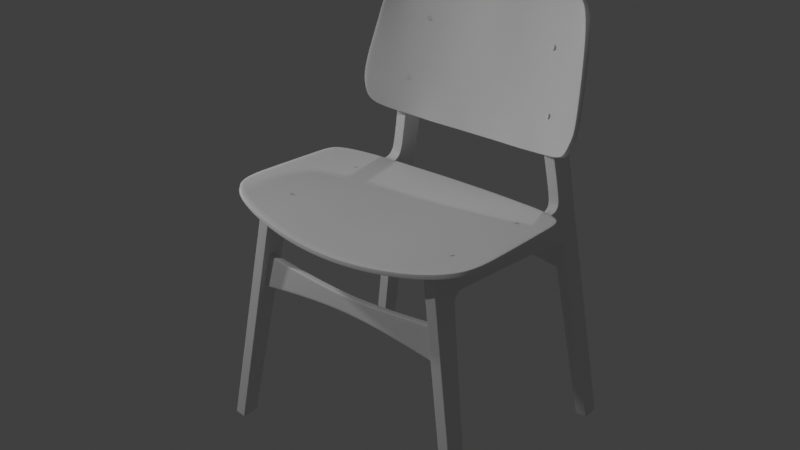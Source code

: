 # Source: chair1.blend  (saved by Blender 2.83.19; exported with 4.5.12 LTS)
import bpy
from mathutils import Matrix  # noqa: F401  (used for matrix-valued properties, if any)

bpy.ops.wm.read_factory_settings(use_empty=True)
scene = bpy.context.scene
scene.name = 'Scene'

# ---- collections
col_references = bpy.data.collections.new('References'); scene.collection.children.link(col_references)
col_chair = bpy.data.collections.new('Chair'); scene.collection.children.link(col_chair)

# ---- node groups
ng_auto_smooth = bpy.data.node_groups.new('Auto Smooth', 'GeometryNodeTree')
_s = ng_auto_smooth.interface.new_socket(name='Geometry', in_out='OUTPUT', socket_type='NodeSocketGeometry')
_s = ng_auto_smooth.interface.new_socket(name='Geometry', in_out='INPUT', socket_type='NodeSocketGeometry')
_s = ng_auto_smooth.interface.new_socket(name='Angle', in_out='INPUT', socket_type='NodeSocketFloat')
_s.subtype = 'ANGLE'
_s.min_value = 0.0
_s.max_value = 3.142
ng_auto_smooth.is_modifier = True
_N = ng_auto_smooth.nodes; _L = ng_auto_smooth.links
n0 = _N.new('NodeGroupOutput'); n0.name = 'Group Output'; n0.location = (480, -100)
n1 = _N.new('NodeGroupInput'); n1.name = 'Group Input'; n1.location = (-420, -300)
n2 = _N.new('NodeGroupInput'); n2.name = 'Group Input.001'; n2.location = (-60, -100)
n3 = _N.new('GeometryNodeSetShadeSmooth'); n3.name = 'Set Shade Smooth'; n3.location = (120, -100)
n3.domain = 'EDGE'
n4 = _N.new('GeometryNodeSetShadeSmooth'); n4.name = 'Set Shade Smooth.001'; n4.location = (300, -100)
n5 = _N.new('GeometryNodeInputMeshEdgeAngle'); n5.name = 'Edge Angle'; n5.location = (-420, -220)
n6 = _N.new('GeometryNodeInputEdgeSmooth'); n6.name = 'Is Edge Smooth'; n6.location = (-60, -160)
n7 = _N.new('GeometryNodeInputShadeSmooth'); n7.name = 'Is Face Smooth'; n7.location = (-240, -340)
n8 = _N.new('FunctionNodeBooleanMath'); n8.name = 'Boolean Math'; n8.location = (-60, -220)
n9 = _N.new('FunctionNodeCompare'); n9.name = 'Compare'; n9.location = (-240, -180)
n9.operation = 'LESS_EQUAL'
_L.new(n5.outputs[0], n9.inputs[0])
_L.new(n4.outputs[0], n0.inputs[0])
_L.new(n1.outputs[1], n9.inputs[1])
_L.new(n9.outputs[0], n8.inputs[0])
_L.new(n7.outputs[0], n8.inputs[1])
_L.new(n2.outputs[0], n3.inputs[0])
_L.new(n6.outputs[0], n3.inputs[1])
_L.new(n3.outputs[0], n4.inputs[0])
_L.new(n8.outputs[0], n3.inputs[2])
n0.is_active_output = True

# ---- world
world_world = bpy.data.worlds.new('World'); scene.world = world_world
world_world.use_nodes = True; world_world.node_tree.nodes.clear()
_N = world_world.node_tree.nodes; _L = world_world.node_tree.links
n0 = _N.new('ShaderNodeOutputWorld'); n0.name = 'World Output'; n0.location = (300, 300)
n1 = _N.new('ShaderNodeBackground'); n1.name = 'Background'; n1.location = (10, 300)
n1.inputs[0].default_value = (0.05088, 0.05088, 0.05088, 1.0)
_L.new(n1.outputs[0], n0.inputs[0])
n0.is_active_output = True
world_world.color = (0.05088, 0.05088, 0.05088)
world_world.use_sun_shadow = False
world_world.sun_shadow_jitter_overblur = 0.0

# ---- cameras
cam_camera_001 = bpy.data.cameras.new('Camera.001')
cam_camera_001.lens = 35.0

# ---- lights
light_trilamp_back = bpy.data.lights.new('TriLamp-Back', 'AREA')
light_trilamp_back.transmission_factor = 0.0
light_trilamp_back.energy = 27.49
light_trilamp_back.shadow_soft_size = 0.25
light_trilamp_back.shadow_maximum_resolution = 0.006
light_trilamp_back.use_absolute_resolution = True
light_trilamp_fill = bpy.data.lights.new('TriLamp-Fill', 'AREA')
light_trilamp_fill.transmission_factor = 0.0
light_trilamp_fill.energy = 196.3
light_trilamp_fill.shadow_soft_size = 0.25
light_trilamp_fill.shadow_maximum_resolution = 0.006
light_trilamp_fill.use_absolute_resolution = True
light_trilamp_key = bpy.data.lights.new('TriLamp-Key', 'AREA')
light_trilamp_key.transmission_factor = 0.0
light_trilamp_key.energy = 78.54
light_trilamp_key.shadow_soft_size = 0.25
light_trilamp_key.shadow_maximum_resolution = 0.006
light_trilamp_key.use_absolute_resolution = True

# ---- meshes
me_cube = bpy.data.meshes.new('Cube')
me_cube.from_pydata([(0.05317, 0.04364, 1.91), (0.05317, 0.08213, -0.09246), (0.05317, 0.05229, 2.266), (0.05317, -0.09162, -0.09246), (0.05317, -0.0157, 0.9627), (0.05317, 0.3065, 1.968), (0.05317, 1.538, 1.871), (0.05317, 0.1763, 0.9573), (0.05317, -0.02722, 0.9631), (0.05317, 0.4041, 2.247), (0.05317, 0.3825, 1.989), (0.05317, 0.03061, 1.911), (0.05317, 0.2608, 1.9), (0.05317, 0.2824, 2.254), (0.05317, 0.07488, -0.09246), (0.05317, 0.06589, 2.265), (0.05317, 0.1678, 0.9576), (0.05317, 0.2546, 1.901), (0.05317, 0.0375, 2.024), (0.05317, -0.08179, -0.09246), (0.05317, 1.538, 1.877), (0.05317, 0.3829, 1.994), (0.0, -0.09017, -0.06866), (0.05317, 0.2985, 1.973), (0.0, 0.08426, -0.06879), (0.05317, 0.07697, -0.06878), (0.05317, 0.05262, 2.021), (0.0, 0.05229, 2.266), (0.0, -0.09162, -0.09246), (0.0, 0.08213, -0.09246), (0.0, 0.3065, 1.968), (0.0, 1.456, 2.191), (0.0, 1.538, 1.871), (0.0, 0.1763, 0.9573), (0.0, -0.02722, 0.9631), (0.0, 0.3825, 1.989), (0.05317, -0.09017, -0.06866), (0.0, 0.03061, 1.911), (0.0, 0.2608, 1.9), (0.0, -0.08179, -0.09246), (0.05317, -0.0803, -0.06867), (0.0, 0.07488, -0.09246), (0.05317, 0.08426, -0.06879), (0.0, 0.0375, 2.024), (0.05317, 0.05006, 2.23), (0.05317, 0.06389, 2.229), (0.05317, 0.2841, 2.212), (0.05317, 0.4009, 2.21), (0.0, 0.05006, 2.23), (0.0, 1.544, 2.14), (0.05317, 1.762, 1.846), (0.05317, 1.762, 1.853), (0.0, 1.762, 1.846), (0.0, 1.763, 2.131), (0.05317, 1.826, 1.825), (1.02e-07, 1.859, 1.775), (0.05317, 1.83, 1.829), (0.0, 2.009, -0.08937), (0.0, 1.992, -0.05719), (0.0, 1.83, 2.174), (0.05317, 1.864, 1.779), (-7.816e-10, 1.826, 1.825), (0.05317, 1.859, 1.775), (0.05317, 2.088, 1.834), (-1.068e-09, 2.092, 1.785), (0.0, 2.088, 1.834), (0.05317, 2.076, 2.177), (0.0, 2.076, 2.177), (0.05317, 2.092, 1.785), (0.05317, 1.997, -0.05343), (0.05317, 1.992, -0.05719), (0.0, 2.172, -0.0465), (0.05317, 2.172, -0.0465), (0.0, 2.014, -0.08937), (0.05317, 2.014, -0.08937), (0.05317, 2.009, -0.08937), (0.0, 2.165, -0.08937), (0.05317, 2.165, -0.08937), (0.0, 1.847, 2.257), (0.05317, 2.075, 2.26), (0.0, 2.075, 2.26), (0.0, 1.828, 2.588), (0.05317, 2.063, 2.59), (0.0, 2.063, 2.59), (0.05317, 1.844, 2.849), (0.05317, 2.071, 2.783), (0.0, 2.071, 2.783), (0.05317, 2.073, 3.562), (0.0, 2.073, 3.562), (0.05317, 2.059, 2.176), (0.05317, 2.201, 3.634), (0.0, 2.065, 2.686), (0.05317, 2.065, 2.686), (0.0, 1.817, 2.719), (1.284e-16, 2.219, 3.518), (0.05317, 2.055, 2.788), (0.05317, 2.219, 3.518), (0.0, 2.152, -0.08937), (0.05317, 2.159, -0.04701), (0.0, 2.201, 3.634), (0.05317, 2.152, -0.08937), (0.05317, 2.069, 1.833), (0.05317, 2.075, 1.784), (0.05317, 1.456, 2.191), (0.05317, 1.421, 2.193), (0.05317, 1.541, 2.121), (0.05317, 1.544, 2.14), (0.05317, 1.763, 2.131), (0.05317, 1.763, 2.112), (0.05317, 1.83, 2.174), (0.05317, 1.846, 2.165), (0.05317, 1.847, 2.257), (0.05317, 1.864, 2.257), (0.05317, 1.828, 2.588), (0.05317, 1.846, 2.588), (0.05317, 1.831, 2.788), (0.05317, 1.817, 2.719), (0.05317, 2.06, 2.26), (0.05317, 2.047, 2.59), (0.05317, 2.048, 2.694), (0.05317, 2.208, 3.518), (0.05317, 2.192, 3.628), (0.05317, 2.122, 3.697), (0.0, 2.122, 3.697), (0.05317, 2.115, 3.688), (0.05317, 0.04813, 1.965), (0.05317, 0.2785, 1.937), (0.05317, 0.03405, 1.967), (0.05317, 0.2708, 1.941), (0.0, 0.2785, 1.937), (0.0, 0.03405, 1.967), (0.05317, 0.3424, 1.985), (0.05317, 0.3369, 1.991), (0.05317, 0.3433, 2.251), (0.0, 0.3424, 1.985), (0.05317, 0.3425, 2.211), (0.05317, 1.794, 1.842), (0.0, 1.794, 1.842), (0.05317, 1.796, 1.847), (0.0, 1.797, 2.147), (0.05317, 1.805, 2.133), (0.05317, 1.797, 2.147), (0.0, 1.846, 1.801), (0.05317, 1.846, 1.801), (0.05317, 1.851, 1.805), (-5.339e-10, 2.09, 1.809), (0.05317, 2.09, 1.809), (0.05317, 2.072, 1.809), (0.0, 1.654, 2.127), (0.0, 1.65, 1.859), (0.05317, 1.65, 1.865), (0.05317, 1.65, 1.859), (0.05317, 1.652, 2.108), (0.05317, 1.654, 2.127), (0.05317, 2.096, 1.687), (0.0, 2.096, 1.687), (0.05317, 1.871, 1.681), (0.05317, 1.866, 1.677), (0.0, 1.866, 1.677), (0.05317, 2.08, 1.686), (0.04585, 1.456, 2.191), (0.04585, 1.544, 2.14), (0.04585, 1.763, 2.131), (0.04585, 1.83, 2.174), (0.04585, 1.847, 2.257), (0.04585, 1.828, 2.588), (0.04585, 1.817, 2.719), (0.04585, 1.797, 2.147), (0.04585, 1.654, 2.127), (0.0442, 0.05229, 2.266), (0.0442, 0.08213, -0.09246), (0.0442, 0.3065, 1.968), (0.0442, -0.09162, -0.09246), (0.0442, 1.538, 1.871), (0.0442, 0.1763, 0.9573), (0.0442, -0.09017, -0.06866), (0.0442, 0.2608, 1.9), (0.0442, -0.02722, 0.9631), (0.0442, 0.3825, 1.989), (0.0442, 0.03061, 1.911), (0.0442, -0.08179, -0.09246), (0.0442, 0.07488, -0.09246), (0.0442, 0.08426, -0.06879), (0.0442, 0.0375, 2.024), (0.0442, 0.05006, 2.23), (0.0442, 1.762, 1.846), (0.0442, 1.826, 1.825), (0.0442, 1.859, 1.775), (0.0442, 2.088, 1.834), (0.0442, 2.076, 2.177), (0.0442, 2.092, 1.785), (0.0442, 1.992, -0.05719), (0.0442, 2.172, -0.0465), (0.0442, 2.009, -0.08937), (0.0442, 2.014, -0.08937), (0.0442, 2.165, -0.08937), (0.0442, 2.075, 2.26), (0.0442, 2.063, 2.59), (0.0442, 2.071, 2.783), (0.0442, 2.152, -0.08937), (0.0442, 2.065, 2.686), (0.0442, 2.219, 3.518), (0.0442, 2.201, 3.634), (0.0442, 2.122, 3.697), (0.0442, 0.03405, 1.967), (0.0442, 0.2785, 1.937), (0.0442, 0.3424, 1.985), (0.0442, 1.794, 1.842), (0.0442, 2.09, 1.809), (0.0442, 1.846, 1.801), (0.0442, 1.65, 1.859), (0.0442, 2.096, 1.687), (0.0442, 1.866, 1.677)], [(88, 87)], [(40, 36, 3, 19), (182, 42, 1, 170), (172, 180, 19, 3), (181, 170, 1, 14), (128, 125, 0, 17), (151, 50, 51, 150), (178, 173, 6, 10), (160, 103, 106, 161), (176, 12, 7, 174), (0, 11, 8, 4), (135, 47, 9, 133), (206, 178, 10, 131), (125, 127, 11, 0), (205, 126, 12, 176), (126, 128, 17, 12), (12, 17, 16, 7), (180, 181, 14, 19), (42, 25, 14, 1), (131, 10, 21, 132), (10, 6, 20, 21), (21, 20, 105, 47), (45, 44, 18, 26), (46, 45, 26, 23), (17, 0, 4, 16), (25, 40, 19, 14), (184, 48, 43, 183), (174, 7, 42, 182), (4, 8, 36, 40), (204, 130, 37, 179), (7, 16, 25, 42), (179, 37, 34, 177), (16, 4, 40, 25), (177, 34, 22, 175), (175, 22, 28, 172), (169, 27, 48, 184), (13, 15, 45, 46), (15, 2, 44, 45), (150, 51, 108, 152), (132, 21, 47, 135), (138, 56, 110, 140), (136, 54, 56, 138), (168, 162, 53, 148), (210, 185, 50, 151), (167, 163, 59, 139), (101, 63, 66, 89), (207, 186, 54, 136), (89, 117, 112, 110), (189, 196, 79, 66), (143, 62, 60, 144), (209, 187, 62, 143), (157, 70, 69, 156), (208, 190, 64, 145), (189, 66, 63, 188), (159, 98, 72, 154), (147, 146, 63, 101), (192, 195, 76, 71), (98, 100, 77, 72), (212, 191, 70, 157), (211, 192, 71, 155), (194, 74, 75, 193), (199, 195, 77, 100), (70, 75, 74, 69), (191, 193, 75, 70), (165, 166, 93, 81), (164, 165, 81, 78), (163, 164, 78, 59), (117, 118, 114, 112), (196, 197, 82, 79), (198, 201, 96, 85), (200, 198, 85, 92), (194, 199, 100, 74), (95, 120, 87, 84), (197, 200, 92, 82), (118, 119, 115, 114), (119, 95, 84, 115), (79, 82, 118, 117), (201, 94, 99, 202), (85, 96, 120, 95), (82, 92, 119, 118), (152, 153, 106, 105), (103, 104, 105, 106), (140, 141, 107, 108), (112, 111, 109, 110), (111, 112, 114, 113), (113, 114, 115, 116), (47, 105, 104, 9), (92, 85, 95, 119), (69, 74, 100, 98), (144, 147, 101, 56), (156, 69, 98, 159), (66, 79, 117, 89), (56, 101, 89, 110), (120, 96, 90, 121), (121, 90, 122, 124), (202, 99, 123, 203), (120, 121, 124, 87), (183, 43, 130, 204), (5, 23, 128, 126), (171, 5, 126, 205), (26, 18, 127, 125), (23, 26, 125, 128), (23, 132, 135, 46), (5, 131, 132, 23), (171, 206, 131, 5), (46, 135, 133, 13), (110, 109, 141, 140), (185, 207, 136, 50), (162, 167, 139, 53), (50, 136, 138, 51), (51, 138, 140, 108), (60, 102, 147, 144), (102, 68, 146, 147), (188, 208, 145, 65), (186, 209, 143, 54), (54, 143, 144, 56), (108, 107, 153, 152), (173, 210, 151, 6), (161, 168, 148, 49), (20, 150, 152, 105), (6, 151, 150, 20), (60, 156, 159, 102), (190, 211, 155, 64), (187, 212, 157, 62), (102, 159, 154, 68), (62, 157, 156, 60), (106, 153, 168, 161), (107, 141, 167, 162), (109, 111, 164, 163), (111, 113, 165, 164), (113, 116, 166, 165), (141, 109, 163, 167), (153, 107, 162, 168), (31, 160, 161, 49), (55, 158, 212, 187), (68, 154, 211, 190), (32, 149, 210, 173), (61, 142, 209, 186), (63, 146, 208, 188), (52, 137, 207, 185), (30, 134, 206, 171), (30, 171, 205, 129), (18, 183, 204, 127), (90, 202, 203, 122), (96, 201, 202, 90), (83, 91, 200, 197), (73, 97, 199, 194), (91, 86, 198, 200), (86, 94, 201, 198), (80, 83, 197, 196), (58, 57, 193, 191), (97, 76, 195, 199), (73, 194, 193, 57), (154, 72, 192, 211), (158, 58, 191, 212), (72, 77, 195, 192), (67, 189, 188, 65), (146, 68, 190, 208), (142, 55, 187, 209), (67, 80, 196, 189), (137, 61, 186, 207), (149, 52, 185, 210), (2, 169, 184, 44), (36, 175, 172, 3), (8, 177, 175, 36), (11, 179, 177, 8), (127, 204, 179, 11), (33, 174, 182, 24), (44, 184, 183, 18), (39, 41, 181, 180), (129, 205, 176, 38), (134, 35, 178, 206), (38, 176, 174, 33), (35, 32, 173, 178), (41, 29, 170, 181), (28, 39, 180, 172), (24, 182, 170, 29)])
me_cube.polygons.foreach_set('use_smooth', [True] * 176)
_uv = me_cube.uv_layers.new(name='UVMap')
_uv.uv.foreach_set('vector', [0.6225, 0.2358, 0.6225, 0.25, 0.625, 0.25, 0.625, 0.2358, 0.6225, 0.9789, 0.6225, 1.0, 0.625, 1.0, 0.625, 0.9789, 0.8539, 0.5, 0.8539, 0.5142, 0.875, 0.5142, 0.875, 0.5, 0.8539, 0.7396, 0.8539, 0.75, 0.875, 0.75, 0.875, 0.7396, 0.4067, 0.01044, 0.4067, 0.2358, 0.4127, 0.2358, 0.4127, 0.01044, 0.4012, 0.0, 0.4012, 0.0, 0.4007, 0.0, 0.4007, 0.0, 0.4012, 0.9789, 0.4012, 0.9789, 0.4012, 1.0, 0.4012, 1.0, 0.375, 0.9424, 0.375, 0.9531, 0.3789, 0.9531, 0.3789, 0.9424, 0.4127, 0.9789, 0.4127, 1.0, 0.5131, 1.0, 0.5131, 0.9789, 0.4127, 0.2358, 0.4127, 0.25, 0.5131, 0.25, 0.5131, 0.2358, 0.3789, 0.005221, 0.3789, 0.0, 0.375, 0.0, 0.375, 0.005221, 0.4012, 0.9789, 0.4012, 0.9789, 0.4012, 1.0, 0.4012, 1.0, 0.4067, 0.2358, 0.4067, 0.25, 0.4127, 0.25, 0.4127, 0.2358, 0.407, 0.9789, 0.407, 1.0, 0.4127, 1.0, 0.4127, 0.9789, 0.407, 0.0, 0.4067, 0.01044, 0.4127, 0.01044, 0.4127, 0.0, 0.4127, 0.0, 0.4127, 0.01044, 0.5131, 0.01044, 0.5131, 0.0, 0.8539, 0.5142, 0.8539, 0.7396, 0.875, 0.7396, 0.875, 0.5142, 0.6225, 0.0, 0.6225, 0.01044, 0.625, 0.01044, 0.625, 0.0, 0.4012, 0.0, 0.4012, 0.0, 0.4007, 0.0, 0.4007, 0.005221, 0.4012, 0.0, 0.4012, 0.0, 0.4007, 0.0, 0.4007, 0.0, 0.4007, 0.0, 0.4007, 0.0, 0.3805, 0.0, 0.3789, 0.0, 0.3789, 0.2358, 0.3789, 0.25, 0.4007, 0.25, 0.4007, 0.2358, 0.3789, 0.01044, 0.3789, 0.2358, 0.4007, 0.2358, 0.4007, 0.01044, 0.4127, 0.01044, 0.4127, 0.2358, 0.5131, 0.2358, 0.5131, 0.01044, 0.6225, 0.01044, 0.6225, 0.2358, 0.625, 0.2358, 0.625, 0.01044, 0.3789, 0.2711, 0.3789, 0.375, 0.4007, 0.375, 0.4007, 0.2711, 0.5131, 0.9789, 0.5131, 1.0, 0.6225, 1.0, 0.6225, 0.9789, 0.5131, 0.2358, 0.5131, 0.25, 0.6225, 0.25, 0.6225, 0.2358, 0.4067, 0.2711, 0.4067, 0.375, 0.4127, 0.375, 0.4127, 0.2711, 0.5131, 0.0, 0.5131, 0.01044, 0.6225, 0.01044, 0.6225, 0.0, 0.4127, 0.2711, 0.4127, 0.375, 0.5131, 0.375, 0.5131, 0.2711, 0.5131, 0.01044, 0.5131, 0.2358, 0.6225, 0.2358, 0.6225, 0.01044, 0.5131, 0.2711, 0.5131, 0.375, 0.6225, 0.375, 0.6225, 0.2711, 0.6225, 0.2711, 0.6225, 0.375, 0.625, 0.375, 0.625, 0.2711, 0.375, 0.2711, 0.375, 0.375, 0.3789, 0.375, 0.3789, 0.2711, 0.375, 0.01044, 0.375, 0.2358, 0.3789, 0.2358, 0.3789, 0.01044, 0.375, 0.2358, 0.375, 0.25, 0.3789, 0.25, 0.3789, 0.2358, 0.4007, 0.0, 0.4007, 0.0, 0.3804, 0.0, 0.3804, 0.0, 0.4007, 0.005221, 0.4007, 0.0, 0.3789, 0.0, 0.3789, 0.005221, 0.4007, 0.0, 0.4007, 0.0, 0.3799, 0.0, 0.3802, 0.0, 0.4012, 0.0, 0.4012, 0.0, 0.4007, 0.0, 0.4007, 0.0, 0.3789, 0.9424, 0.3789, 0.9424, 0.3789, 0.875, 0.3789, 0.875, 0.4012, 0.9789, 0.4012, 0.9789, 0.4012, 1.0, 0.4012, 1.0, 0.3789, 0.9424, 0.3789, 0.9424, 0.3789, 0.875, 0.3789, 0.875, 0.4007, 0.0, 0.4007, 0.0, 0.3789, 0.0, 0.3789, 0.0, 0.4012, 0.9789, 0.4012, 0.9789, 0.4012, 1.0, 0.4012, 1.0, 0.3789, 0.0, 0.3789, 0.0, 0.3789, 0.0, 0.3789, 0.0, 0.3789, 0.9789, 0.3789, 0.9789, 0.3789, 1.0, 0.3789, 1.0, 0.4012, 0.0, 0.4012, 0.0, 0.4007, 0.0, 0.4007, 0.0, 0.4012, 0.9789, 0.4012, 0.9789, 0.4012, 1.0, 0.4012, 1.0, 0.4012, 0.0, 0.4012, 0.0, 0.4007, 0.0, 0.4007, 0.0, 0.4007, 0.9789, 0.4007, 0.9789, 0.4007, 0.875, 0.4007, 0.875, 0.3789, 0.9789, 0.3789, 1.0, 0.4007, 1.0, 0.4007, 0.9789, 0.4007, 0.0, 0.4007, 0.0, 0.4007, 0.0, 0.4007, 0.0, 0.4007, 0.0, 0.4007, 0.0, 0.4007, 0.0, 0.4007, 0.0, 0.4007, 0.9789, 0.4007, 0.9789, 0.4007, 0.875, 0.4007, 0.875, 0.4007, 0.0, 0.4007, 0.0, 0.4007, 0.0, 0.4007, 0.0, 0.4012, 0.9789, 0.4012, 0.9789, 0.4012, 1.0, 0.4012, 1.0, 0.4007, 0.9789, 0.4007, 0.9789, 0.4007, 0.875, 0.4007, 0.875, 0.4007, 0.9789, 0.4007, 1.0, 0.4012, 1.0, 0.4012, 0.9789, 0.4007, 0.9789, 0.4007, 0.9789, 0.4007, 1.0, 0.4007, 1.0, 0.4012, 0.0, 0.4012, 0.0, 0.4007, 0.0, 0.4007, 0.0, 0.4012, 0.9789, 0.4012, 0.9789, 0.4012, 1.0, 0.4012, 1.0, 0.3789, 0.9424, 0.3789, 0.9424, 0.3789, 0.875, 0.3789, 0.875, 0.3789, 0.9424, 0.3789, 0.9424, 0.3789, 0.875, 0.3789, 0.875, 0.3789, 0.9424, 0.3789, 0.9424, 0.3789, 0.875, 0.3789, 0.875, 0.3789, 0.0, 0.3789, 0.0, 0.3789, 0.0, 0.3789, 0.0, 0.3789, 0.9789, 0.3789, 0.9789, 0.3789, 1.0, 0.3789, 1.0, 0.3789, 0.9789, 0.3789, 0.9789, 0.3789, 1.0, 0.3789, 1.0, 0.3789, 0.9789, 0.3789, 0.9789, 0.3789, 1.0, 0.3789, 1.0, 0.4007, 0.9789, 0.4007, 0.9789, 0.4007, 1.0, 0.4007, 1.0, 0.3789, 0.0, 0.3789, 0.0, 0.3789, 0.0, 0.3789, 0.0, 0.3789, 0.9789, 0.3789, 0.9789, 0.3789, 1.0, 0.3789, 1.0, 0.3789, 0.0, 0.3789, 0.0, 0.3789, 0.0, 0.3789, 0.0, 0.3789, 0.0, 0.3789, 0.0, 0.3789, 0.0, 0.3789, 0.0, 0.3789, 0.0, 0.3789, 0.0, 0.3789, 0.0, 0.3789, 0.0, 0.3789, 0.9789, 0.3789, 0.875, 0.3789, 0.875, 0.3789, 0.9789, 0.3789, 0.0, 0.3789, 0.0, 0.3789, 0.0, 0.3789, 0.0, 0.3789, 0.0, 0.3789, 0.0, 0.3789, 0.0, 0.3789, 0.0, 0.3804, 0.0, 0.3789, 0.0, 0.3789, 0.0, 0.3805, 0.0, 0.375, 0.9531, 0.375, 1.0, 0.3789, 1.0, 0.3789, 0.9531, 0.3802, 0.0, 0.3789, 0.0, 0.3789, 0.0, 0.3804, 0.0, 0.3789, 0.0, 0.3789, 0.0, 0.3789, 0.0, 0.3789, 0.0, 0.3789, 0.9531, 0.3789, 1.0, 0.3789, 1.0, 0.3789, 0.9531, 0.3789, 0.9531, 0.3789, 1.0, 0.3789, 1.0, 0.3789, 0.9531, 0.3789, 0.0, 0.3804, 0.0, 0.375, 0.0, 0.375, 0.0, 0.3789, 0.0, 0.3789, 0.0, 0.3789, 0.0, 0.3789, 0.0, 0.4007, 0.0, 0.4007, 0.0, 0.4007, 0.0, 0.4007, 0.0, 0.4007, 0.0, 0.4007, 0.0, 0.4007, 0.0, 0.4007, 0.0, 0.4007, 0.0, 0.4007, 0.0, 0.4007, 0.0, 0.4007, 0.0, 0.3789, 0.0, 0.3789, 0.0, 0.3789, 0.0, 0.3789, 0.0, 0.4007, 0.0, 0.4007, 0.0, 0.3789, 0.0, 0.3795, 0.0, 0.3789, 0.0, 0.3789, 0.0, 0.3789, 0.0, 0.3789, 0.0, 0.3789, 0.0, 0.3789, 0.0, 0.3789, 0.0, 0.3789, 0.0, 0.3789, 0.9789, 0.3789, 0.875, 0.3789, 0.875, 0.3789, 0.9789, 0.3789, 0.0, 0.3789, 0.0, 0.3789, 0.0, 0.3789, 0.0, 0.4007, 0.2711, 0.4007, 0.375, 0.4067, 0.375, 0.4067, 0.2711, 0.4012, 0.0, 0.4007, 0.01044, 0.4067, 0.01044, 0.407, 0.0, 0.4012, 0.9789, 0.4012, 1.0, 0.407, 1.0, 0.407, 0.9789, 0.4007, 0.2358, 0.4007, 0.25, 0.4067, 0.25, 0.4067, 0.2358, 0.4007, 0.01044, 0.4007, 0.2358, 0.4067, 0.2358, 0.4067, 0.01044, 0.4007, 0.01044, 0.4007, 0.005221, 0.3789, 0.005221, 0.3789, 0.01044, 0.4012, 0.0, 0.4012, 0.0, 0.4007, 0.005221, 0.4007, 0.01044, 0.4012, 0.9789, 0.4012, 0.9789, 0.4012, 1.0, 0.4012, 1.0, 0.3789, 0.01044, 0.3789, 0.005221, 0.375, 0.005221, 0.375, 0.01044, 0.3799, 0.0, 0.3789, 0.0, 0.3789, 0.0, 0.3802, 0.0, 0.4012, 0.9789, 0.4012, 0.9789, 0.4012, 1.0, 0.4012, 1.0, 0.3789, 0.9424, 0.3789, 0.9424, 0.3789, 0.875, 0.3789, 0.875, 0.4012, 0.0, 0.4012, 0.0, 0.4007, 0.0, 0.4007, 0.0, 0.4007, 0.0, 0.4007, 0.0, 0.3802, 0.0, 0.3804, 0.0, 0.4007, 0.0, 0.4007, 0.0, 0.4007, 0.0, 0.4007, 0.0, 0.4007, 0.0, 0.4007, 0.0, 0.4007, 0.0, 0.4007, 0.0, 0.4007, 0.9789, 0.4007, 0.9789, 0.4007, 0.875, 0.4007, 0.875, 0.4012, 0.9789, 0.4012, 0.9789, 0.4012, 1.0, 0.4012, 1.0, 0.4012, 0.0, 0.4012, 0.0, 0.4007, 0.0, 0.4007, 0.0, 0.3804, 0.0, 0.3789, 0.0, 0.3789, 0.0, 0.3804, 0.0, 0.4012, 0.9789, 0.4012, 0.9789, 0.4012, 1.0, 0.4012, 1.0, 0.3789, 0.9424, 0.3789, 0.9424, 0.3789, 0.875, 0.3789, 0.875, 0.4007, 0.0, 0.4007, 0.0, 0.3804, 0.0, 0.3805, 0.0, 0.4012, 0.0, 0.4012, 0.0, 0.4007, 0.0, 0.4007, 0.0, 0.4007, 0.0, 0.4007, 0.0, 0.4007, 0.0, 0.4007, 0.0, 0.4007, 0.9789, 0.4007, 0.9789, 0.4007, 0.875, 0.4007, 0.875, 0.4012, 0.9789, 0.4012, 0.9789, 0.4012, 1.0, 0.4012, 1.0, 0.4007, 0.0, 0.4007, 0.0, 0.4007, 0.0, 0.4007, 0.0, 0.4012, 0.0, 0.4012, 0.0, 0.4007, 0.0, 0.4007, 0.0, 0.3789, 0.9531, 0.3789, 0.9531, 0.3789, 0.9424, 0.3789, 0.9424, 0.3789, 0.9531, 0.3789, 0.9531, 0.3789, 0.9424, 0.3789, 0.9424, 0.3789, 0.9531, 0.3789, 0.9531, 0.3789, 0.9424, 0.3789, 0.9424, 0.3789, 0.9531, 0.3789, 0.9531, 0.3789, 0.9424, 0.3789, 0.9424, 0.3789, 0.9531, 0.3789, 0.9531, 0.3789, 0.9424, 0.3789, 0.9424, 0.3789, 0.9531, 0.3789, 0.9531, 0.3789, 0.9424, 0.3789, 0.9424, 0.3789, 0.9531, 0.3789, 0.9531, 0.3789, 0.9424, 0.3789, 0.9424, 0.375, 0.875, 0.375, 0.9424, 0.3789, 0.9424, 0.3789, 0.875, 0.4012, 0.875, 0.4012, 0.875, 0.4012, 0.9789, 0.4012, 0.9789, 0.4007, 1.0, 0.4007, 1.0, 0.4007, 0.9789, 0.4007, 0.9789, 0.4012, 0.875, 0.4012, 0.875, 0.4012, 0.9789, 0.4012, 0.9789, 0.4012, 0.875, 0.4012, 0.875, 0.4012, 0.9789, 0.4012, 0.9789, 0.4007, 1.0, 0.4007, 1.0, 0.4007, 0.9789, 0.4007, 0.9789, 0.4012, 0.875, 0.4012, 0.875, 0.4012, 0.9789, 0.4012, 0.9789, 0.4012, 0.875, 0.4012, 0.875, 0.4012, 0.9789, 0.4012, 0.9789, 0.4012, 0.875, 0.4012, 0.9789, 0.407, 0.9789, 0.407, 0.875, 0.4007, 0.25, 0.4007, 0.2711, 0.4067, 0.2711, 0.4067, 0.25, 0.3789, 1.0, 0.3789, 0.9789, 0.3789, 0.9789, 0.3789, 1.0, 0.3789, 1.0, 0.3789, 0.9789, 0.3789, 0.9789, 0.3789, 1.0, 0.3789, 0.875, 0.3789, 0.875, 0.3789, 0.9789, 0.3789, 0.9789, 0.4007, 0.875, 0.4007, 0.875, 0.4007, 0.9789, 0.4007, 0.9789, 0.3789, 0.875, 0.3789, 0.875, 0.3789, 0.9789, 0.3789, 0.9789, 0.3789, 0.875, 0.3789, 0.875, 0.3789, 0.9789, 0.3789, 0.9789, 0.3789, 0.875, 0.3789, 0.875, 0.3789, 0.9789, 0.3789, 0.9789, 0.4012, 0.875, 0.4012, 0.875, 0.4012, 0.9789, 0.4012, 0.9789, 0.4007, 0.875, 0.4007, 0.875, 0.4007, 0.9789, 0.4007, 0.9789, 0.4007, 0.875, 0.4007, 0.9789, 0.4012, 0.9789, 0.4012, 0.875, 0.4007, 1.0, 0.4007, 1.0, 0.4007, 0.9789, 0.4007, 0.9789, 0.4012, 0.875, 0.4012, 0.875, 0.4012, 0.9789, 0.4012, 0.9789, 0.4007, 1.0, 0.4007, 1.0, 0.4007, 0.9789, 0.4007, 0.9789, 0.3789, 0.875, 0.3789, 0.9789, 0.4007, 0.9789, 0.4007, 0.875, 0.4007, 1.0, 0.4007, 1.0, 0.4007, 0.9789, 0.4007, 0.9789, 0.4012, 0.875, 0.4012, 0.875, 0.4012, 0.9789, 0.4012, 0.9789, 0.3789, 0.875, 0.3789, 0.875, 0.3789, 0.9789, 0.3789, 0.9789, 0.4012, 0.875, 0.4012, 0.875, 0.4012, 0.9789, 0.4012, 0.9789, 0.4012, 0.875, 0.4012, 0.875, 0.4012, 0.9789, 0.4012, 0.9789, 0.375, 0.25, 0.375, 0.2711, 0.3789, 0.2711, 0.3789, 0.25, 0.6225, 0.25, 0.6225, 0.2711, 0.625, 0.2711, 0.625, 0.25, 0.5131, 0.25, 0.5131, 0.2711, 0.6225, 0.2711, 0.6225, 0.25, 0.4127, 0.25, 0.4127, 0.2711, 0.5131, 0.2711, 0.5131, 0.25, 0.4067, 0.25, 0.4067, 0.2711, 0.4127, 0.2711, 0.4127, 0.25, 0.5131, 0.875, 0.5131, 0.9789, 0.6225, 0.9789, 0.6225, 0.875, 0.3789, 0.25, 0.3789, 0.2711, 0.4007, 0.2711, 0.4007, 0.25, 0.75, 0.5142, 0.75, 0.7396, 0.8539, 0.7396, 0.8539, 0.5142, 0.407, 0.875, 0.407, 0.9789, 0.4127, 0.9789, 0.4127, 0.875, 0.4012, 0.875, 0.4012, 0.875, 0.4012, 0.9789, 0.4012, 0.9789, 0.4127, 0.875, 0.4127, 0.9789, 0.5131, 0.9789, 0.5131, 0.875, 0.4012, 0.875, 0.4012, 0.875, 0.4012, 0.9789, 0.4012, 0.9789, 0.75, 0.7396, 0.75, 0.75, 0.8539, 0.75, 0.8539, 0.7396, 0.75, 0.5, 0.75, 0.5142, 0.8539, 0.5142, 0.8539, 0.5, 0.6225, 0.875, 0.6225, 0.9789, 0.625, 0.9789, 0.625, 0.875])
me_cube.use_remesh_fix_poles = True
me_cube.use_remesh_preserve_attributes = False
me_cube.use_mirror_vertex_groups = False
me_cube.update()
me_plane_001 = bpy.data.meshes.new('Plane.001')
me_plane_001.from_pydata([(0.0, -1.0, 0.0), (0.9789, -0.7643, 0.1452), (0.0, 1.0, 0.0), (0.9676, 0.5272, 0.1452), (0.2249, -0.991, 0.007521), (0.2249, 0.9809, 0.007521), (0.4766, -0.958, 0.03426), (0.4766, 0.895, 0.03426), (0.7366, -0.8913, 0.07855), (0.7381, 0.7711, 0.07855), (0.0, 0.7032, 0.0), (0.9709, 0.3312, 0.1452), (0.2249, 0.6882, 0.007521), (0.4766, 0.62, 0.03426), (0.7366, 0.5071, 0.07855), (0.0, -0.3731, 0.0), (0.9817, -0.3504, 0.1452), (0.2249, -0.3729, 0.007521), (0.4766, -0.3772, 0.03426), (0.7366, -0.3766, 0.07855)], [], [(14, 11, 3, 9), (10, 12, 5, 2), (12, 13, 7, 5), (13, 14, 9, 7), (18, 19, 14, 13), (17, 18, 13, 12), (15, 17, 12, 10), (19, 16, 11, 14), (8, 1, 16, 19), (0, 4, 17, 15), (4, 6, 18, 17), (6, 8, 19, 18)])
me_plane_001.polygons.foreach_set('use_smooth', [True] * 12)
_uv = me_plane_001.uv_layers.new(name='UVMap')
_uv.uv.foreach_set('vector', [0.7366, 0.8516, 1.0, 0.8516, 1.0, 1.0, 0.7366, 1.0, 0.0, 0.8516, 0.2235, 0.8516, 0.2235, 1.0, 0.0, 1.0, 0.2235, 0.8516, 0.4766, 0.8516, 0.4766, 1.0, 0.2235, 1.0, 0.4766, 0.8516, 0.7366, 0.8516, 0.7366, 1.0, 0.4766, 1.0, 0.4766, 0.3134, 0.7366, 0.3134, 0.7366, 0.8516, 0.4766, 0.8516, 0.2235, 0.3134, 0.4766, 0.3134, 0.4766, 0.8516, 0.2235, 0.8516, 0.0, 0.3134, 0.2235, 0.3134, 0.2235, 0.8516, 0.0, 0.8516, 0.7366, 0.3134, 1.0, 0.3134, 1.0, 0.8516, 0.7366, 0.8516, 0.7366, 0.0, 1.0, 0.0, 1.0, 0.3134, 0.7366, 0.3134, 0.0, 0.0, 0.2235, 0.0, 0.2235, 0.3134, 0.0, 0.3134, 0.2235, 0.0, 0.4766, 0.0, 0.4766, 0.3134, 0.2235, 0.3134, 0.4766, 0.0, 0.7366, 0.0, 0.7366, 0.3134, 0.4766, 0.3134])
me_plane_001.use_remesh_fix_poles = True
me_plane_001.use_remesh_preserve_attributes = False
me_plane_001.use_mirror_vertex_groups = False
me_plane_001.update()
me_plane_003 = bpy.data.meshes.new('Plane.003')
me_plane_003.from_pydata([(0.0, -1.062, 0.02224), (1.536, -0.9221, 0.4877), (0.0, 1.03, 0.03853), (1.452, 0.7374, 0.4574), (0.3252, -1.055, 0.03596), (0.6559, -1.048, 0.1127), (0.9825, -1.023, 0.1664), (1.322, -0.983, 0.3481), (1.291, 0.914, 0.313), (0.9794, 0.9752, 0.1768), (0.6523, 1.011, 0.08151), (0.3252, 1.025, 0.03913), (0.0, 0.5137, 0.03853), (0.0, -0.01266, 0.03638), (0.0, -0.524, 0.01678), (1.635, -0.3259, 0.5462), (1.583, 0.07791, 0.5171), (1.539, 0.4578, 0.5159), (0.3252, -0.5145, 0.03913), (0.3252, -0.001258, 0.03913), (0.3252, 0.512, 0.03913), (0.6529, -0.4959, 0.08419), (0.6521, 0.01012, 0.08419), (0.6513, 0.5161, 0.08419), (0.9734, -0.4701, 0.183), (0.9742, 0.01993, 0.183), (0.9749, 0.51, 0.183), (1.301, -0.4254, 0.3295), (1.301, 0.03922, 0.3295), (1.301, 0.5038, 0.3295), (0.0, -0.812, 0.0197), (1.65, -0.6164, 0.542), (0.3252, -0.8043, 0.03743), (0.6545, -0.7919, 0.09948), (0.9783, -0.7661, 0.1741), (1.312, -0.7241, 0.3395), (0.0, -0.9368, 0.02097), (1.602, -0.7723, 0.5326), (0.3252, -0.9298, 0.03669), (0.6552, -0.9201, 0.1061), (0.9804, -0.8944, 0.1702), (1.317, -0.8536, 0.3438)], [], [(29, 17, 3, 8), (12, 20, 11, 2), (20, 23, 10, 11), (23, 26, 9, 10), (26, 29, 8, 9), (34, 35, 27, 24), (24, 27, 28, 25), (25, 28, 29, 26), (33, 34, 24, 21), (21, 24, 25, 22), (22, 25, 26, 23), (32, 33, 21, 18), (18, 21, 22, 19), (19, 22, 23, 20), (30, 32, 18, 14), (14, 18, 19, 13), (13, 19, 20, 12), (35, 31, 15, 27), (27, 15, 16, 28), (28, 16, 17, 29), (41, 37, 31, 35), (36, 38, 32, 30), (38, 39, 33, 32), (39, 40, 34, 33), (40, 41, 35, 34), (6, 7, 41, 40), (5, 6, 40, 39), (4, 5, 39, 38), (0, 4, 38, 36), (7, 1, 37, 41)])
me_plane_003.polygons.foreach_set('use_smooth', [True] * 30)
_uv = me_plane_003.uv_layers.new(name='UVMap')
_uv.uv.foreach_set('vector', [0.8, 0.75, 1.0, 0.75, 1.0, 1.0, 0.8, 1.0, 0.0, 0.75, 0.2, 0.75, 0.2, 1.0, 0.0, 1.0, 0.2, 0.75, 0.4, 0.75, 0.4, 1.0, 0.2, 1.0, 0.4, 0.75, 0.6, 0.75, 0.6, 1.0, 0.4, 1.0, 0.6, 0.75, 0.8, 0.75, 0.8, 1.0, 0.6, 1.0, 0.6, 0.1161, 0.8, 0.1161, 0.8, 0.25, 0.6, 0.25, 0.6, 0.25, 0.8, 0.25, 0.8, 0.5, 0.6, 0.5, 0.6, 0.5, 0.8, 0.5, 0.8, 0.75, 0.6, 0.75, 0.4, 0.1161, 0.6, 0.1161, 0.6, 0.25, 0.4, 0.25, 0.4, 0.25, 0.6, 0.25, 0.6, 0.5, 0.4, 0.5, 0.4, 0.5, 0.6, 0.5, 0.6, 0.75, 0.4, 0.75, 0.2, 0.1161, 0.4, 0.1161, 0.4, 0.25, 0.2, 0.25, 0.2, 0.25, 0.4, 0.25, 0.4, 0.5, 0.2, 0.5, 0.2, 0.5, 0.4, 0.5, 0.4, 0.75, 0.2, 0.75, 0.0, 0.1161, 0.2, 0.1161, 0.2, 0.25, 0.0, 0.25, 0.0, 0.25, 0.2, 0.25, 0.2, 0.5, 0.0, 0.5, 0.0, 0.5, 0.2, 0.5, 0.2, 0.75, 0.0, 0.75, 0.8, 0.1161, 1.0, 0.1161, 1.0, 0.25, 0.8, 0.25, 0.8, 0.25, 1.0, 0.25, 1.0, 0.5, 0.8, 0.5, 0.8, 0.5, 1.0, 0.5, 1.0, 0.75, 0.8, 0.75, 0.8, 0.05803, 1.0, 0.05803, 1.0, 0.1161, 0.8, 0.1161, 0.0, 0.05803, 0.2, 0.05803, 0.2, 0.1161, 0.0, 0.1161, 0.2, 0.05803, 0.4, 0.05803, 0.4, 0.1161, 0.2, 0.1161, 0.4, 0.05803, 0.6, 0.05803, 0.6, 0.1161, 0.4, 0.1161, 0.6, 0.05803, 0.8, 0.05803, 0.8, 0.1161, 0.6, 0.1161, 0.6, 0.0, 0.8, 0.0, 0.8, 0.05803, 0.6, 0.05803, 0.4, 0.0, 0.6, 0.0, 0.6, 0.05803, 0.4, 0.05803, 0.2, 0.0, 0.4, 0.0, 0.4, 0.05803, 0.2, 0.05803, 0.0, 0.0, 0.2, 0.0, 0.2, 0.05803, 0.0, 0.05803, 0.8, 0.0, 1.0, 0.0, 1.0, 0.05803, 0.8, 0.05803])
me_plane_003.use_remesh_fix_poles = True
me_plane_003.use_remesh_preserve_attributes = False
me_plane_003.use_mirror_vertex_groups = False
me_plane_003.update()
me_cube_003 = bpy.data.meshes.new('Cube.003')
me_cube_003.from_pydata([(0.9359, 0.03962, 0.1955), (0.9938, 0.03667, -0.1343), (0.9359, -0.02767, 0.1955), (0.9938, -0.03061, -0.1343), (0.0, 0.03823, 0.08286), (0.0, 0.03823, -0.003434), (0.0, -0.02902, 0.08286), (0.0, -0.02902, -0.003434), (0.991, 0.03682, -0.1183), (0.991, -0.03047, -0.1183), (0.0, -0.02902, 0.02928), (0.0, 0.03823, 0.02928), (0.9379, -0.02777, 0.1839), (0.0, -0.02902, 0.07541), (0.0, 0.03823, 0.07541), (0.938, 0.03952, 0.1839)], [], [(8, 1, 3, 9), (9, 3, 7, 10), (11, 5, 1, 8), (2, 6, 4, 0), (7, 3, 1, 5), (12, 9, 10, 13), (15, 8, 9, 12), (14, 11, 8, 15), (4, 14, 15, 0), (0, 15, 12, 2), (2, 12, 13, 6)])
me_cube_003.polygons.foreach_set('use_smooth', [True] * 11)
_k = {(0, 2): 1.0, (1, 8): 1.0, (1, 3): 1.0, (2, 12): 1.0, (8, 15): 1.0, (3, 9): 1.0, (9, 12): 1.0, (0, 15): 1.0}
me_cube_003.attributes.new('crease_edge', 'FLOAT', 'EDGE').data.foreach_set('value', [_k.get((min(e.vertices), max(e.vertices)), 0.0) for e in me_cube_003.edges])
_uv = me_cube_003.uv_layers.new(name='UVMap')
_uv.uv.foreach_set('vector', [0.7086, -1.995e-06, 0.7287, -2.297e-06, 0.6353, 0.2499, 0.6275, 0.2499, 0.6275, 0.2499, 0.6353, 0.2499, 0.625, 0.5, 0.5761, 0.5, 0.5761, 0.75, 0.625, 0.75, 0.7571, 1.0, 0.7333, 1.0, 0.1283, 0.5025, 0.375, 0.5, 0.375, 0.75, 0.1283, 0.7525, 0.625, 0.5, 0.8792, 0.4971, 0.8792, 0.7471, 0.625, 0.75, 0.3582, 0.2503, 0.6275, 0.2499, 0.5761, 0.5, 0.3861, 0.5, 0.4329, 9.659e-06, 0.7086, -1.995e-06, 0.6275, 0.2499, 0.3582, 0.2503, 0.3861, 0.75, 0.5761, 0.75, 0.7333, 1.0, 0.2818, 0.9994, 0.375, 0.75, 0.3861, 0.75, 0.2818, 0.9994, 0.2645, 0.9994, 0.4245, 1.022e-05, 0.4329, 9.659e-06, 0.3582, 0.2503, 0.3454, 0.2503, 0.3454, 0.2503, 0.3582, 0.2503, 0.3861, 0.5, 0.375, 0.5])
me_cube_003.use_remesh_fix_poles = True
me_cube_003.use_remesh_preserve_attributes = False
me_cube_003.use_mirror_vertex_groups = False
me_cube_003.update()
me_cube_004 = bpy.data.meshes.new('Cube.004')
me_cube_004.from_pydata([(0.9359, 0.03962, 0.1955), (0.9938, 0.03667, -0.1343), (0.9359, -0.02767, 0.1955), (0.9938, -0.03061, -0.1343), (0.0, 0.03823, 0.08286), (0.0, 0.03823, -0.003434), (0.0, -0.02902, 0.08286), (0.0, -0.02902, -0.003434), (0.991, 0.03682, -0.1183), (0.991, -0.03047, -0.1183), (0.0, -0.02902, 0.02928), (0.0, 0.03823, 0.02928), (0.9379, -0.02777, 0.1839), (0.0, -0.02902, 0.07541), (0.0, 0.03823, 0.07541), (0.938, 0.03952, 0.1839)], [], [(8, 1, 3, 9), (9, 3, 7, 10), (11, 5, 1, 8), (2, 6, 4, 0), (7, 3, 1, 5), (12, 9, 10, 13), (15, 8, 9, 12), (14, 11, 8, 15), (4, 14, 15, 0), (0, 15, 12, 2), (2, 12, 13, 6)])
me_cube_004.polygons.foreach_set('use_smooth', [True] * 11)
_k = {(0, 2): 1.0, (1, 8): 1.0, (1, 3): 1.0, (2, 12): 1.0, (8, 15): 1.0, (3, 9): 1.0, (9, 12): 1.0, (0, 15): 1.0}
me_cube_004.attributes.new('crease_edge', 'FLOAT', 'EDGE').data.foreach_set('value', [_k.get((min(e.vertices), max(e.vertices)), 0.0) for e in me_cube_004.edges])
_uv = me_cube_004.uv_layers.new(name='UVMap')
_uv.uv.foreach_set('vector', [0.7086, -1.995e-06, 0.7287, -2.297e-06, 0.6353, 0.2499, 0.6275, 0.2499, 0.6275, 0.2499, 0.6353, 0.2499, 0.625, 0.5, 0.5761, 0.5, 0.5761, 0.75, 0.625, 0.75, 0.7571, 1.0, 0.7333, 1.0, 0.1283, 0.5025, 0.375, 0.5, 0.375, 0.75, 0.1283, 0.7525, 0.625, 0.5, 0.8792, 0.4971, 0.8792, 0.7471, 0.625, 0.75, 0.3582, 0.2503, 0.6275, 0.2499, 0.5761, 0.5, 0.3861, 0.5, 0.4329, 9.659e-06, 0.7086, -1.995e-06, 0.6275, 0.2499, 0.3582, 0.2503, 0.3861, 0.75, 0.5761, 0.75, 0.7333, 1.0, 0.2818, 0.9994, 0.375, 0.75, 0.3861, 0.75, 0.2818, 0.9994, 0.2645, 0.9994, 0.4245, 1.022e-05, 0.4329, 9.659e-06, 0.3582, 0.2503, 0.3454, 0.2503, 0.3454, 0.2503, 0.3582, 0.2503, 0.3861, 0.5, 0.375, 0.5])
me_cube_004.use_remesh_fix_poles = True
me_cube_004.use_remesh_preserve_attributes = False
me_cube_004.use_mirror_vertex_groups = False
me_cube_004.update()
me_circle_001 = bpy.data.meshes.new('Circle.001')
me_circle_001.from_pydata([(-0.01865, 0.008644, -0.2952), (-0.05575, -0.01915, -0.2912), (-0.0428, 0.002166, -0.2936), (-0.05117, 0.01337, -0.2933), (-0.04773, 0.0155, -0.2936), (-0.04398, 0.017, -0.2939), (-0.04002, 0.01783, -0.2942), (-0.03597, 0.01796, -0.2944), (-0.03195, 0.01739, -0.2945), (-0.0281, 0.01613, -0.2946), (-0.02452, 0.01422, -0.2945), (-0.02133, 0.01173, -0.2945), (-0.01646, 0.005286, -0.2941), (-0.01494, 0.001536, -0.2939), (-0.0141, -0.002418, -0.2936), (-0.01395, -0.006456, -0.2932), (-0.01451, -0.01046, -0.2929), (-0.01576, -0.01429, -0.2925), (-0.01766, -0.01786, -0.2921), (-0.02015, -0.02103, -0.2917), (-0.02316, -0.02373, -0.2913), (-0.02659, -0.02586, -0.291), (-0.03035, -0.02736, -0.2907), (-0.03431, -0.02819, -0.2905), (-0.03836, -0.02832, -0.2903), (-0.04237, -0.02775, -0.2902), (-0.04622, -0.02649, -0.2901), (-0.0498, -0.02458, -0.2901), (-0.053, -0.02209, -0.2902), (-0.05786, -0.01564, -0.2905), (-0.05938, -0.01189, -0.2908), (-0.06023, -0.00794, -0.2911), (-0.06037, -0.003902, -0.2914), (-0.05981, 9.67e-05, -0.2918), (-0.05856, 0.003935, -0.2922), (-0.05666, 0.007497, -0.2926), (-0.05417, 0.01067, -0.293), (-0.03354, 0.003333, -0.2934), (-0.02794, -0.004086, -0.293), (-0.03157, -0.01261, -0.2921), (-0.04079, -0.01371, -0.2916), (-0.04639, -0.006295, -0.292)], [], [(3, 2, 37, 8, 7, 6, 5, 4), (32, 41, 2, 3, 36, 35, 34, 33), (15, 38, 39, 20, 19, 18, 17, 16), (20, 39, 40, 25, 24, 23, 22, 21), (25, 40, 41, 32, 31, 30, 29, 1, 28, 27, 26), (8, 37, 38, 15, 14, 13, 12, 0, 11, 10, 9), (37, 2, 41, 40, 39, 38)])
_uv = me_circle_001.uv_layers.new(name='UVMap')
_uv.uv.foreach_set('vector', [0.0, 0.0, 0.0, 0.0, 0.0, 0.0, 0.0, 0.0, 0.0, 0.0, 0.0, 0.0, 0.0, 0.0, 0.0, 0.0, 0.0, 0.0, 0.0, 0.0, 0.0, 0.0, 0.0, 0.0, 0.0, 0.0, 0.0, 0.0, 0.0, 0.0, 0.0, 0.0, 0.0, 0.0, 0.0, 0.0, 0.0, 0.0, 0.0, 0.0, 0.0, 0.0, 0.0, 0.0, 0.0, 0.0, 0.0, 0.0, 0.0, 0.0, 0.0, 0.0, 0.0, 0.0, 0.0, 0.0, 0.0, 0.0, 0.0, 0.0, 0.0, 0.0, 0.0, 0.0, 0.0, 0.0, 0.0, 0.0, 0.0, 0.0, 0.0, 0.0, 0.0, 0.0, 0.0, 0.0, 0.0, 0.0, 0.0, 0.0, 0.0, 0.0, 0.0, 0.0, 0.0, 0.0, 0.0, 0.0, 0.0, 0.0, 0.0, 0.0, 0.0, 0.0, 0.0, 0.0, 0.0, 0.0, 0.0, 0.0, 0.0, 0.0, 0.0, 0.0, 0.0, 0.0, 0.0, 0.0, 0.0, 0.0, 0.0, 0.0, 0.0, 0.0, 0.0, 0.0, 0.0, 0.0, 0.0, 0.0])
me_circle_001.use_remesh_fix_poles = True
me_circle_001.use_remesh_preserve_attributes = False
me_circle_001.use_mirror_vertex_groups = False
me_circle_001.update()
me_circle_002 = bpy.data.meshes.new('Circle.002')
me_circle_002.from_pydata([(-0.01865, 0.008644, -0.2952), (-0.05575, -0.01915, -0.2912), (-0.0428, 0.002166, -0.2936), (-0.05117, 0.01337, -0.2933), (-0.04773, 0.0155, -0.2936), (-0.04398, 0.017, -0.2939), (-0.04002, 0.01783, -0.2942), (-0.03597, 0.01796, -0.2944), (-0.03195, 0.01739, -0.2945), (-0.0281, 0.01613, -0.2946), (-0.02452, 0.01422, -0.2945), (-0.02133, 0.01173, -0.2945), (-0.01646, 0.005286, -0.2941), (-0.01494, 0.001536, -0.2939), (-0.0141, -0.002418, -0.2936), (-0.01395, -0.006456, -0.2932), (-0.01451, -0.01046, -0.2929), (-0.01576, -0.01429, -0.2925), (-0.01766, -0.01786, -0.2921), (-0.02015, -0.02103, -0.2917), (-0.02316, -0.02373, -0.2913), (-0.02659, -0.02586, -0.291), (-0.03035, -0.02736, -0.2907), (-0.03431, -0.02819, -0.2905), (-0.03836, -0.02832, -0.2903), (-0.04237, -0.02775, -0.2902), (-0.04622, -0.02649, -0.2901), (-0.0498, -0.02458, -0.2901), (-0.053, -0.02209, -0.2902), (-0.05786, -0.01564, -0.2905), (-0.05938, -0.01189, -0.2908), (-0.06023, -0.00794, -0.2911), (-0.06037, -0.003902, -0.2914), (-0.05981, 9.67e-05, -0.2918), (-0.05856, 0.003935, -0.2922), (-0.05666, 0.007497, -0.2926), (-0.05417, 0.01067, -0.293), (-0.03354, 0.003333, -0.2934), (-0.02794, -0.004086, -0.293), (-0.03157, -0.01261, -0.2921), (-0.04079, -0.01371, -0.2916), (-0.04639, -0.006295, -0.292)], [], [(3, 2, 37, 8, 7, 6, 5, 4), (32, 41, 2, 3, 36, 35, 34, 33), (15, 38, 39, 20, 19, 18, 17, 16), (20, 39, 40, 25, 24, 23, 22, 21), (25, 40, 41, 32, 31, 30, 29, 1, 28, 27, 26), (8, 37, 38, 15, 14, 13, 12, 0, 11, 10, 9), (37, 2, 41, 40, 39, 38)])
_uv = me_circle_002.uv_layers.new(name='UVMap')
_uv.uv.foreach_set('vector', [0.0, 0.0, 0.0, 0.0, 0.0, 0.0, 0.0, 0.0, 0.0, 0.0, 0.0, 0.0, 0.0, 0.0, 0.0, 0.0, 0.0, 0.0, 0.0, 0.0, 0.0, 0.0, 0.0, 0.0, 0.0, 0.0, 0.0, 0.0, 0.0, 0.0, 0.0, 0.0, 0.0, 0.0, 0.0, 0.0, 0.0, 0.0, 0.0, 0.0, 0.0, 0.0, 0.0, 0.0, 0.0, 0.0, 0.0, 0.0, 0.0, 0.0, 0.0, 0.0, 0.0, 0.0, 0.0, 0.0, 0.0, 0.0, 0.0, 0.0, 0.0, 0.0, 0.0, 0.0, 0.0, 0.0, 0.0, 0.0, 0.0, 0.0, 0.0, 0.0, 0.0, 0.0, 0.0, 0.0, 0.0, 0.0, 0.0, 0.0, 0.0, 0.0, 0.0, 0.0, 0.0, 0.0, 0.0, 0.0, 0.0, 0.0, 0.0, 0.0, 0.0, 0.0, 0.0, 0.0, 0.0, 0.0, 0.0, 0.0, 0.0, 0.0, 0.0, 0.0, 0.0, 0.0, 0.0, 0.0, 0.0, 0.0, 0.0, 0.0, 0.0, 0.0, 0.0, 0.0, 0.0, 0.0, 0.0, 0.0])
me_circle_002.use_remesh_fix_poles = True
me_circle_002.use_remesh_preserve_attributes = False
me_circle_002.use_mirror_vertex_groups = False
me_circle_002.update()
me_circle_003 = bpy.data.meshes.new('Circle.003')
me_circle_003.from_pydata([(-0.01865, 0.008644, -0.2952), (-0.05575, -0.01915, -0.2912), (-0.0428, 0.002166, -0.2936), (-0.05117, 0.01337, -0.2933), (-0.04773, 0.0155, -0.2936), (-0.04398, 0.017, -0.2939), (-0.04002, 0.01783, -0.2942), (-0.03597, 0.01796, -0.2944), (-0.03195, 0.01739, -0.2945), (-0.0281, 0.01613, -0.2946), (-0.02452, 0.01422, -0.2945), (-0.02133, 0.01173, -0.2945), (-0.01646, 0.005286, -0.2941), (-0.01494, 0.001536, -0.2939), (-0.0141, -0.002418, -0.2936), (-0.01395, -0.006456, -0.2932), (-0.01451, -0.01046, -0.2929), (-0.01576, -0.01429, -0.2925), (-0.01766, -0.01786, -0.2921), (-0.02015, -0.02103, -0.2917), (-0.02316, -0.02373, -0.2913), (-0.02659, -0.02586, -0.291), (-0.03035, -0.02736, -0.2907), (-0.03431, -0.02819, -0.2905), (-0.03836, -0.02832, -0.2903), (-0.04237, -0.02775, -0.2902), (-0.04622, -0.02649, -0.2901), (-0.0498, -0.02458, -0.2901), (-0.053, -0.02209, -0.2902), (-0.05786, -0.01564, -0.2905), (-0.05938, -0.01189, -0.2908), (-0.06023, -0.00794, -0.2911), (-0.06037, -0.003902, -0.2914), (-0.05981, 9.67e-05, -0.2918), (-0.05856, 0.003935, -0.2922), (-0.05666, 0.007497, -0.2926), (-0.05417, 0.01067, -0.293), (-0.03354, 0.003333, -0.2934), (-0.02794, -0.004086, -0.293), (-0.03157, -0.01261, -0.2921), (-0.04079, -0.01371, -0.2916), (-0.04639, -0.006295, -0.292)], [], [(3, 2, 37, 8, 7, 6, 5, 4), (32, 41, 2, 3, 36, 35, 34, 33), (15, 38, 39, 20, 19, 18, 17, 16), (20, 39, 40, 25, 24, 23, 22, 21), (25, 40, 41, 32, 31, 30, 29, 1, 28, 27, 26), (8, 37, 38, 15, 14, 13, 12, 0, 11, 10, 9), (37, 2, 41, 40, 39, 38)])
_uv = me_circle_003.uv_layers.new(name='UVMap')
_uv.uv.foreach_set('vector', [0.0, 0.0, 0.0, 0.0, 0.0, 0.0, 0.0, 0.0, 0.0, 0.0, 0.0, 0.0, 0.0, 0.0, 0.0, 0.0, 0.0, 0.0, 0.0, 0.0, 0.0, 0.0, 0.0, 0.0, 0.0, 0.0, 0.0, 0.0, 0.0, 0.0, 0.0, 0.0, 0.0, 0.0, 0.0, 0.0, 0.0, 0.0, 0.0, 0.0, 0.0, 0.0, 0.0, 0.0, 0.0, 0.0, 0.0, 0.0, 0.0, 0.0, 0.0, 0.0, 0.0, 0.0, 0.0, 0.0, 0.0, 0.0, 0.0, 0.0, 0.0, 0.0, 0.0, 0.0, 0.0, 0.0, 0.0, 0.0, 0.0, 0.0, 0.0, 0.0, 0.0, 0.0, 0.0, 0.0, 0.0, 0.0, 0.0, 0.0, 0.0, 0.0, 0.0, 0.0, 0.0, 0.0, 0.0, 0.0, 0.0, 0.0, 0.0, 0.0, 0.0, 0.0, 0.0, 0.0, 0.0, 0.0, 0.0, 0.0, 0.0, 0.0, 0.0, 0.0, 0.0, 0.0, 0.0, 0.0, 0.0, 0.0, 0.0, 0.0, 0.0, 0.0, 0.0, 0.0, 0.0, 0.0, 0.0, 0.0])
me_circle_003.use_remesh_fix_poles = True
me_circle_003.use_remesh_preserve_attributes = False
me_circle_003.use_mirror_vertex_groups = False
me_circle_003.update()
me_circle_004 = bpy.data.meshes.new('Circle.004')
me_circle_004.from_pydata([(-0.01865, 0.008644, -0.2952), (-0.05575, -0.01915, -0.2912), (-0.0428, 0.002166, -0.2936), (-0.05117, 0.01337, -0.2933), (-0.04773, 0.0155, -0.2936), (-0.04398, 0.017, -0.2939), (-0.04002, 0.01783, -0.2942), (-0.03597, 0.01796, -0.2944), (-0.03195, 0.01739, -0.2945), (-0.0281, 0.01613, -0.2946), (-0.02452, 0.01422, -0.2945), (-0.02133, 0.01173, -0.2945), (-0.01646, 0.005286, -0.2941), (-0.01494, 0.001536, -0.2939), (-0.0141, -0.002418, -0.2936), (-0.01395, -0.006456, -0.2932), (-0.01451, -0.01046, -0.2929), (-0.01576, -0.01429, -0.2925), (-0.01766, -0.01786, -0.2921), (-0.02015, -0.02103, -0.2917), (-0.02316, -0.02373, -0.2913), (-0.02659, -0.02586, -0.291), (-0.03035, -0.02736, -0.2907), (-0.03431, -0.02819, -0.2905), (-0.03836, -0.02832, -0.2903), (-0.04237, -0.02775, -0.2902), (-0.04622, -0.02649, -0.2901), (-0.0498, -0.02458, -0.2901), (-0.053, -0.02209, -0.2902), (-0.05786, -0.01564, -0.2905), (-0.05938, -0.01189, -0.2908), (-0.06023, -0.00794, -0.2911), (-0.06037, -0.003902, -0.2914), (-0.05981, 9.67e-05, -0.2918), (-0.05856, 0.003935, -0.2922), (-0.05666, 0.007497, -0.2926), (-0.05417, 0.01067, -0.293), (-0.03354, 0.003333, -0.2934), (-0.02794, -0.004086, -0.293), (-0.03157, -0.01261, -0.2921), (-0.04079, -0.01371, -0.2916), (-0.04639, -0.006295, -0.292)], [], [(3, 2, 37, 8, 7, 6, 5, 4), (32, 41, 2, 3, 36, 35, 34, 33), (15, 38, 39, 20, 19, 18, 17, 16), (20, 39, 40, 25, 24, 23, 22, 21), (25, 40, 41, 32, 31, 30, 29, 1, 28, 27, 26), (8, 37, 38, 15, 14, 13, 12, 0, 11, 10, 9), (37, 2, 41, 40, 39, 38)])
_uv = me_circle_004.uv_layers.new(name='UVMap')
_uv.uv.foreach_set('vector', [0.0, 0.0, 0.0, 0.0, 0.0, 0.0, 0.0, 0.0, 0.0, 0.0, 0.0, 0.0, 0.0, 0.0, 0.0, 0.0, 0.0, 0.0, 0.0, 0.0, 0.0, 0.0, 0.0, 0.0, 0.0, 0.0, 0.0, 0.0, 0.0, 0.0, 0.0, 0.0, 0.0, 0.0, 0.0, 0.0, 0.0, 0.0, 0.0, 0.0, 0.0, 0.0, 0.0, 0.0, 0.0, 0.0, 0.0, 0.0, 0.0, 0.0, 0.0, 0.0, 0.0, 0.0, 0.0, 0.0, 0.0, 0.0, 0.0, 0.0, 0.0, 0.0, 0.0, 0.0, 0.0, 0.0, 0.0, 0.0, 0.0, 0.0, 0.0, 0.0, 0.0, 0.0, 0.0, 0.0, 0.0, 0.0, 0.0, 0.0, 0.0, 0.0, 0.0, 0.0, 0.0, 0.0, 0.0, 0.0, 0.0, 0.0, 0.0, 0.0, 0.0, 0.0, 0.0, 0.0, 0.0, 0.0, 0.0, 0.0, 0.0, 0.0, 0.0, 0.0, 0.0, 0.0, 0.0, 0.0, 0.0, 0.0, 0.0, 0.0, 0.0, 0.0, 0.0, 0.0, 0.0, 0.0, 0.0, 0.0])
me_circle_004.use_remesh_fix_poles = True
me_circle_004.use_remesh_preserve_attributes = False
me_circle_004.use_mirror_vertex_groups = False
me_circle_004.update()

# ---- objects
ob_camera = bpy.data.objects.new('Camera', cam_camera_001)
ob_trilamp_back = bpy.data.objects.new('TriLamp-Back', light_trilamp_back)
ob_trilamp_fill = bpy.data.objects.new('TriLamp-Fill', light_trilamp_fill)
ob_trilamp_key = bpy.data.objects.new('TriLamp-Key', light_trilamp_key)
ob_reference_bottom = bpy.data.objects.new('Reference bottom', None)
ob_reference_front = bpy.data.objects.new('Reference front', None)
ob_reference_side = bpy.data.objects.new('Reference side', None)
ob_legs = bpy.data.objects.new('Legs', me_cube)
ob_seat = bpy.data.objects.new('Seat', me_plane_001)
ob_back = bpy.data.objects.new('Back', me_plane_003)
ob_cube = bpy.data.objects.new('Cube', me_cube_003)
ob_cube_001 = bpy.data.objects.new('Cube.001', me_cube_004)
ob_screw = bpy.data.objects.new('Screw', me_circle_001)
ob_screw_001 = bpy.data.objects.new('Screw.001', me_circle_002)
ob_screw_002 = bpy.data.objects.new('Screw.002', me_circle_003)
ob_screw_003 = bpy.data.objects.new('Screw.003', me_circle_004)

# ---- transforms, parenting, visibility, modifiers, constraints
ob_camera.location = (-6.444, -7.472, 5.058)
ob_camera.rotation_euler = (1.311, 3.592e-06, -0.6665)
ob_camera.lineart.crease_threshold = 0.0
ob_trilamp_back.location = (-1.157, 4.598, 5.0)
ob_trilamp_back.lineart.crease_threshold = 0.0
_c = ob_trilamp_back.constraints.new('TRACK_TO'); _c.name = 'Track To'
_c.target = ob_seat
ob_trilamp_fill.location = (-4.621, -7.181, 9.584)
ob_trilamp_fill.rotation_euler = (0.8767, 3.098e-08, -0.5837)
ob_trilamp_fill.lineart.crease_threshold = 0.0
_c = ob_trilamp_fill.constraints.new('TRACK_TO'); _c.name = 'Track To'
_c.target = ob_seat
ob_trilamp_key.location = (-4.625, -2.146, 5.0)
ob_trilamp_key.lineart.crease_threshold = 0.0
_c = ob_trilamp_key.constraints.new('TRACK_TO'); _c.name = 'Track To'
_c.target = ob_seat
ob_reference_bottom.location = (0.0, 0.0, 0.0)
ob_reference_bottom.empty_display_type = 'IMAGE'
ob_reference_bottom.empty_display_size = 5.0
ob_reference_bottom.use_empty_image_alpha = True
ob_reference_bottom.color = (1.0, 1.0, 1.0, 0.5)
ob_reference_bottom.lineart.crease_threshold = 0.0
ob_reference_front.location = (0.0, 1.323, 2.033)
ob_reference_front.rotation_euler = (1.571, -0.0, 3.142)
ob_reference_front.empty_display_type = 'IMAGE'
ob_reference_front.empty_display_size = 5.0
ob_reference_front.use_empty_image_alpha = True
ob_reference_front.color = (1.0, 1.0, 1.0, 0.5084)
ob_reference_front.lineart.crease_threshold = 0.0
ob_reference_side.location = (-2.472, 0.0, 2.033)
ob_reference_side.rotation_euler = (1.571, -0.0, 1.571)
ob_reference_side.empty_display_type = 'IMAGE'
ob_reference_side.empty_display_size = 5.0
ob_reference_side.use_empty_image_alpha = True
ob_reference_side.color = (1.0, 1.0, 1.0, 0.5)
ob_reference_side.lineart.crease_threshold = 0.0
ob_legs.location = (1.276, -1.068, 0.0926)
ob_legs.rotation_euler = (1.846e-09, -0.1648, -2.235e-08)
ob_legs.lineart.crease_threshold = 0.0
_m = ob_legs.modifiers.new('Mirror', 'MIRROR')
_m.use_clip = True
_m = ob_legs.modifiers.new('Subdivision', 'SUBSURF')
_m.uv_smooth = 'PRESERVE_CORNERS'
_m.levels = 2
_m.render_levels = 3
_m = ob_legs.modifiers.new('Mirror.001', 'MIRROR')
_m.mirror_object = ob_seat
ob_seat.location = (0.003824, -0.2548, 2.181)
ob_seat.rotation_euler = (-0.06081, -1.349e-17, 4.104e-19)
ob_seat.scale = (1.334, 1.029, 1.314)
ob_seat.lineart.crease_threshold = 0.0
_m = ob_seat.modifiers.new('Mirror', 'MIRROR')
_m.use_clip = True
_m = ob_seat.modifiers.new('Subdivision', 'SUBSURF')
_m.uv_smooth = 'PRESERVE_CORNERS'
_m.levels = 3
_m.render_levels = 3
_m = ob_seat.modifiers.new('Solidify', 'SOLIDIFY')
_m.thickness = 0.03
_m.offset = 1.0
_m = ob_seat.modifiers.new('Bevel', 'BEVEL')
_m.width = 0.002
_m.width_pct = 0.002
_m.segments = 2
_m.angle_limit = 1.047
_m = ob_seat.modifiers.new('Auto Smooth', 'NODES')
_m.node_group = ng_auto_smooth
_gi = [s.identifier for s in ng_auto_smooth.interface.items_tree if s.item_type == 'SOCKET' and s.in_out == 'INPUT']
_m[_gi[1]] = 0.5236  # Angle
ob_back.location = (0.0161, 1.097, 3.363)
ob_back.rotation_euler = (1.324, -8.831e-18, 1.757e-19)
ob_back.scale = (0.7201, 0.7201, 0.7201)
ob_back.lineart.crease_threshold = 0.0
_m = ob_back.modifiers.new('Mirror', 'MIRROR')
_m.use_clip = True
_m = ob_back.modifiers.new('Subdivision', 'SUBSURF')
_m.uv_smooth = 'PRESERVE_CORNERS'
_m.levels = 3
_m.render_levels = 3
_m = ob_back.modifiers.new('Solidify', 'SOLIDIFY')
_m.thickness = 0.06
_m.offset = 1.0
_m = ob_back.modifiers.new('Bevel', 'BEVEL')
_m.width = 0.002
_m.width_pct = 0.002
_m.segments = 2
_m.angle_limit = 1.047
_m = ob_back.modifiers.new('Auto Smooth', 'NODES')
_m.node_group = ng_auto_smooth
_gi = [s.identifier for s in ng_auto_smooth.interface.items_tree if s.item_type == 'SOCKET' and s.in_out == 'INPUT']
_m[_gi[1]] = 1.047  # Angle
ob_cube.location = (-0.0001186, -0.9607, 1.614)
ob_cube.rotation_euler = (-0.09159, -2.031e-17, 9.307e-19)
ob_cube.lineart.crease_threshold = 0.0
_m = ob_cube.modifiers.new('Mirror', 'MIRROR')
_m.use_clip = True
_m = ob_cube.modifiers.new('Subdivision', 'SUBSURF')
_m.uv_smooth = 'PRESERVE_CORNERS'
_m.levels = 3
_m.render_levels = 3
_m.show_only_control_edges = False
_m = ob_cube.modifiers.new('Auto Smooth', 'NODES')
_m.node_group = ng_auto_smooth
_gi = [s.identifier for s in ng_auto_smooth.interface.items_tree if s.item_type == 'SOCKET' and s.in_out == 'INPUT']
_m[_gi[1]] = 1.047  # Angle
ob_cube_001.location = (-0.0001186, 0.9184, 1.673)
ob_cube_001.rotation_euler = (0.0184, 4.086e-18, 3.761e-20)
ob_cube_001.lineart.crease_threshold = 0.0
_m = ob_cube_001.modifiers.new('Mirror', 'MIRROR')
_m.use_clip = True
_m = ob_cube_001.modifiers.new('Subdivision', 'SUBSURF')
_m.uv_smooth = 'PRESERVE_CORNERS'
_m.levels = 3
_m.render_levels = 3
_m.show_only_control_edges = False
_m = ob_cube_001.modifiers.new('Auto Smooth', 'NODES')
_m.node_group = ng_auto_smooth
_gi = [s.identifier for s in ng_auto_smooth.interface.items_tree if s.item_type == 'SOCKET' and s.in_out == 'INPUT']
_m[_gi[1]] = 1.047  # Angle
ob_screw.location = (-0.8185, 0.1941, 2.572)
ob_screw.rotation_euler = (-0.06056, 0.1981, -0.005634)
ob_screw.lineart.crease_threshold = 0.0
_m = ob_screw.modifiers.new('Mirror', 'MIRROR')
_m.mirror_object = ob_seat
ob_screw_001.location = (-0.7979, -0.6827, 2.622)
ob_screw_001.rotation_euler = (-0.06062, 0.1855, -0.004854)
ob_screw_001.lineart.crease_threshold = 0.0
_m = ob_screw_001.modifiers.new('Mirror', 'MIRROR')
_m.mirror_object = ob_seat
ob_screw_002.location = (-0.6146, 0.5428, 3.089)
ob_screw_002.rotation_euler = (1.303, 0.6271, 0.294)
ob_screw_002.lineart.crease_threshold = 0.0
_m = ob_screw_002.modifiers.new('Mirror', 'MIRROR')
_m.mirror_object = ob_seat
ob_screw_003.location = (-0.5308, 0.7134, 3.644)
ob_screw_003.rotation_euler = (1.288, 0.6125, 0.2304)
ob_screw_003.lineart.crease_threshold = 0.0
_m = ob_screw_003.modifiers.new('Mirror', 'MIRROR')
_m.mirror_object = ob_seat

# ---- collection membership
scene.collection.objects.link(ob_camera)
scene.collection.objects.link(ob_trilamp_back)
scene.collection.objects.link(ob_trilamp_fill)
scene.collection.objects.link(ob_trilamp_key)
col_references.objects.link(ob_reference_bottom)
col_references.objects.link(ob_reference_front)
col_references.objects.link(ob_reference_side)
col_chair.objects.link(ob_legs)
col_chair.objects.link(ob_seat)
col_chair.objects.link(ob_back)
col_chair.objects.link(ob_cube)
col_chair.objects.link(ob_cube_001)
col_chair.objects.link(ob_screw)
col_chair.objects.link(ob_screw_001)
col_chair.objects.link(ob_screw_002)
col_chair.objects.link(ob_screw_003)

# ---- scene / render settings (as saved in the file)
scene.camera = ob_trilamp_fill
scene.frame_start = 1; scene.frame_end = 250; scene.frame_set(1)
scene.render.engine = 'BLENDER_EEVEE_NEXT'
scene.render.fps = 30
scene.cycles.feature_set = 'EXPERIMENTAL'
scene.cycles.use_denoising = False
scene.cycles.samples = 128
scene.cycles.sampling_pattern = 'TABULATED_SOBOL'
scene.cycles.use_adaptive_sampling = False
scene.cycles.use_light_tree = False
scene.view_settings.view_transform = 'Standard'
bpy.context.view_layer.update()

# ---- added for rendering (the .blend has no active camera): camera
cam_auto = bpy.data.cameras.new('AutoCamera')
cam_auto.lens = 50.0
cam_auto.sensor_width = 36.0
cam_auto.clip_end = 1000.0
ob_auto_camera = bpy.data.objects.new('AutoCamera', cam_auto)
scene.collection.objects.link(ob_auto_camera)
ob_auto_camera.location = (5.55327, -6.93113, 6.5861)
ob_auto_camera.rotation_euler = (1.09748, -7.21219e-08, 0.694738)
scene.camera = ob_auto_camera
bpy.context.view_layer.update()
